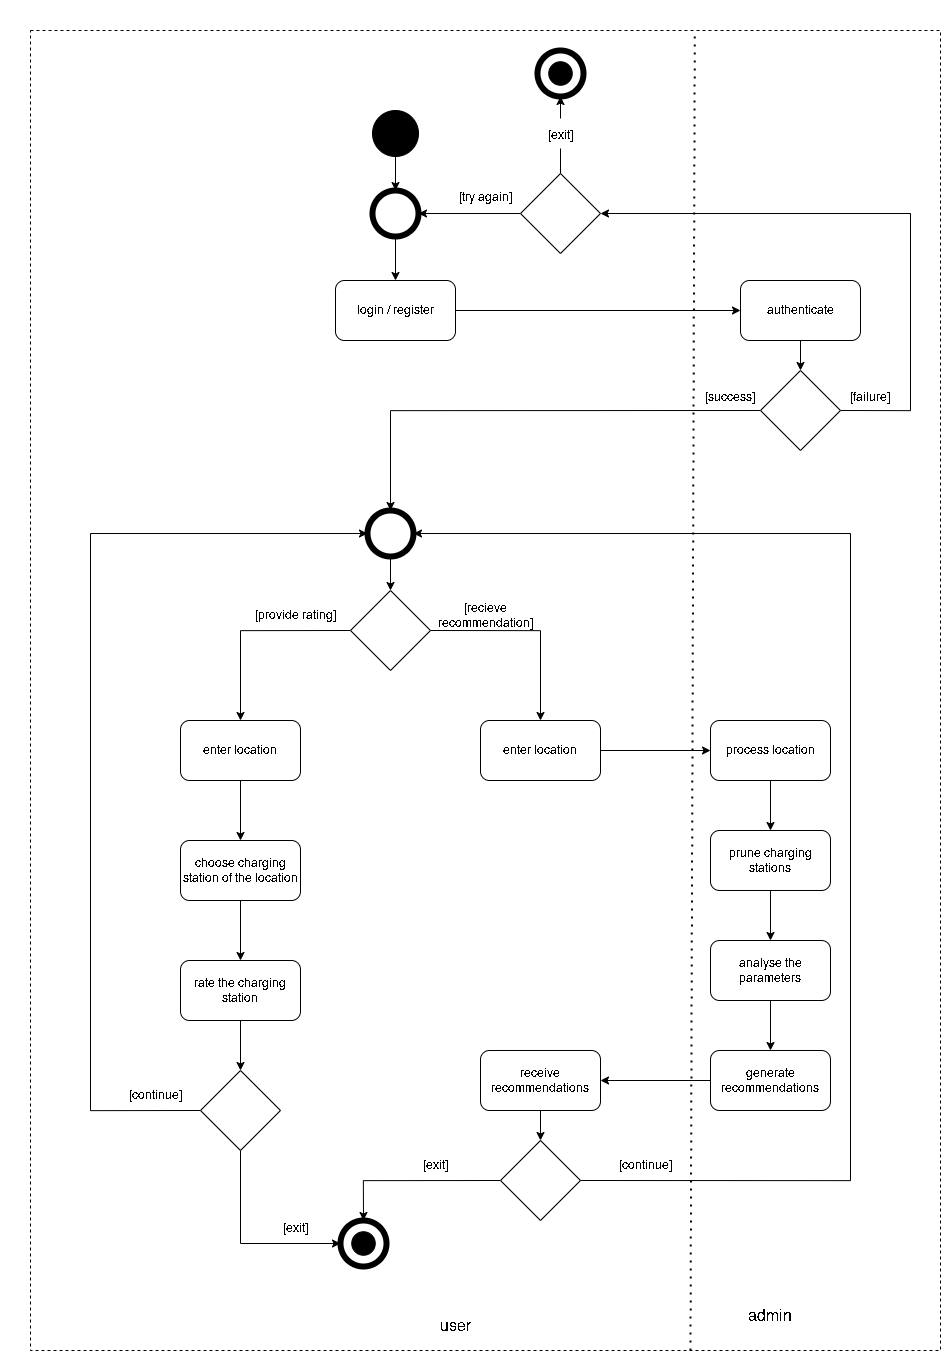

The diagram above was exported from draw.io. Its source (the exported page's mxGraphModel, read from the mxfile embedded in the PNG):
<mxGraphModel dx="2984" dy="2443" grid="1" gridSize="10" guides="1" tooltips="1" connect="1" arrows="1" fold="1" page="1" pageScale="1" pageWidth="850" pageHeight="1100" math="0" shadow="0">
  <root>
    <mxCell id="0" />
    <mxCell id="1" parent="0" />
    <mxCell id="k0FCMCj-9sdGETuAuXWd-75" value="" style="rounded=0;whiteSpace=wrap;html=1;dashed=1;strokeWidth=1;fontSize=12;fillColor=default;strokeColor=none;" vertex="1" parent="1">
      <mxGeometry x="-30" y="-470" width="950" height="1370" as="geometry" />
    </mxCell>
    <mxCell id="k0FCMCj-9sdGETuAuXWd-47" value="" style="rounded=0;whiteSpace=wrap;html=1;strokeWidth=1;fillColor=default;dashed=1;" vertex="1" parent="1">
      <mxGeometry y="-440" width="910" height="1320" as="geometry" />
    </mxCell>
    <mxCell id="k0FCMCj-9sdGETuAuXWd-52" style="edgeStyle=orthogonalEdgeStyle;rounded=0;orthogonalLoop=1;jettySize=auto;html=1;exitX=0.5;exitY=1;exitDx=0;exitDy=0;entryX=0.5;entryY=0;entryDx=0;entryDy=0;fontSize=16;" edge="1" parent="1" source="k0FCMCj-9sdGETuAuXWd-1" target="k0FCMCj-9sdGETuAuXWd-51">
      <mxGeometry relative="1" as="geometry" />
    </mxCell>
    <mxCell id="k0FCMCj-9sdGETuAuXWd-1" value="" style="ellipse;whiteSpace=wrap;html=1;aspect=fixed;fillColor=#000000;" vertex="1" parent="1">
      <mxGeometry x="342" y="-360" width="46" height="46" as="geometry" />
    </mxCell>
    <mxCell id="k0FCMCj-9sdGETuAuXWd-8" style="edgeStyle=orthogonalEdgeStyle;rounded=0;orthogonalLoop=1;jettySize=auto;html=1;exitX=0.5;exitY=1;exitDx=0;exitDy=0;entryX=0.5;entryY=0;entryDx=0;entryDy=0;" edge="1" parent="1" source="k0FCMCj-9sdGETuAuXWd-2" target="k0FCMCj-9sdGETuAuXWd-7">
      <mxGeometry relative="1" as="geometry" />
    </mxCell>
    <mxCell id="k0FCMCj-9sdGETuAuXWd-2" value="enter location" style="rounded=1;whiteSpace=wrap;html=1;fillColor=#FFFFFF;" vertex="1" parent="1">
      <mxGeometry x="150" y="250" width="120" height="60" as="geometry" />
    </mxCell>
    <mxCell id="k0FCMCj-9sdGETuAuXWd-5" style="edgeStyle=orthogonalEdgeStyle;rounded=0;orthogonalLoop=1;jettySize=auto;html=1;exitX=0;exitY=0.5;exitDx=0;exitDy=0;entryX=0.5;entryY=0;entryDx=0;entryDy=0;" edge="1" parent="1" source="k0FCMCj-9sdGETuAuXWd-3" target="k0FCMCj-9sdGETuAuXWd-2">
      <mxGeometry relative="1" as="geometry" />
    </mxCell>
    <mxCell id="k0FCMCj-9sdGETuAuXWd-16" style="edgeStyle=orthogonalEdgeStyle;rounded=0;orthogonalLoop=1;jettySize=auto;html=1;exitX=1;exitY=0.5;exitDx=0;exitDy=0;entryX=0.5;entryY=0;entryDx=0;entryDy=0;" edge="1" parent="1" source="k0FCMCj-9sdGETuAuXWd-3" target="k0FCMCj-9sdGETuAuXWd-15">
      <mxGeometry relative="1" as="geometry" />
    </mxCell>
    <mxCell id="k0FCMCj-9sdGETuAuXWd-3" value="" style="rhombus;whiteSpace=wrap;html=1;fillColor=#FFFFFF;" vertex="1" parent="1">
      <mxGeometry x="320" y="120" width="80" height="80" as="geometry" />
    </mxCell>
    <mxCell id="k0FCMCj-9sdGETuAuXWd-6" value="[provide rating]" style="text;html=1;strokeColor=none;fillColor=none;align=center;verticalAlign=middle;whiteSpace=wrap;rounded=0;" vertex="1" parent="1">
      <mxGeometry x="210" y="130" width="110" height="30" as="geometry" />
    </mxCell>
    <mxCell id="k0FCMCj-9sdGETuAuXWd-10" style="edgeStyle=orthogonalEdgeStyle;rounded=0;orthogonalLoop=1;jettySize=auto;html=1;exitX=0.5;exitY=1;exitDx=0;exitDy=0;entryX=0.5;entryY=0;entryDx=0;entryDy=0;" edge="1" parent="1" source="k0FCMCj-9sdGETuAuXWd-7" target="k0FCMCj-9sdGETuAuXWd-9">
      <mxGeometry relative="1" as="geometry" />
    </mxCell>
    <mxCell id="k0FCMCj-9sdGETuAuXWd-7" value="choose charging station of the location" style="rounded=1;whiteSpace=wrap;html=1;fillColor=#FFFFFF;" vertex="1" parent="1">
      <mxGeometry x="150" y="370" width="120" height="60" as="geometry" />
    </mxCell>
    <mxCell id="k0FCMCj-9sdGETuAuXWd-12" style="edgeStyle=orthogonalEdgeStyle;rounded=0;orthogonalLoop=1;jettySize=auto;html=1;exitX=0.5;exitY=1;exitDx=0;exitDy=0;entryX=0.5;entryY=0;entryDx=0;entryDy=0;" edge="1" parent="1" source="k0FCMCj-9sdGETuAuXWd-9" target="k0FCMCj-9sdGETuAuXWd-11">
      <mxGeometry relative="1" as="geometry" />
    </mxCell>
    <mxCell id="k0FCMCj-9sdGETuAuXWd-9" value="rate the charging station" style="rounded=1;whiteSpace=wrap;html=1;fillColor=#FFFFFF;" vertex="1" parent="1">
      <mxGeometry x="150" y="490" width="120" height="60" as="geometry" />
    </mxCell>
    <mxCell id="k0FCMCj-9sdGETuAuXWd-35" style="edgeStyle=orthogonalEdgeStyle;rounded=0;orthogonalLoop=1;jettySize=auto;html=1;exitX=0.5;exitY=1;exitDx=0;exitDy=0;entryX=0;entryY=0.5;entryDx=0;entryDy=0;" edge="1" parent="1" source="k0FCMCj-9sdGETuAuXWd-11" target="k0FCMCj-9sdGETuAuXWd-32">
      <mxGeometry relative="1" as="geometry" />
    </mxCell>
    <mxCell id="k0FCMCj-9sdGETuAuXWd-39" style="edgeStyle=orthogonalEdgeStyle;rounded=0;orthogonalLoop=1;jettySize=auto;html=1;exitX=0;exitY=0.5;exitDx=0;exitDy=0;entryX=0;entryY=0.5;entryDx=0;entryDy=0;" edge="1" parent="1" source="k0FCMCj-9sdGETuAuXWd-11" target="k0FCMCj-9sdGETuAuXWd-38">
      <mxGeometry relative="1" as="geometry">
        <Array as="points">
          <mxPoint x="60" y="640" />
          <mxPoint x="60" y="63" />
        </Array>
      </mxGeometry>
    </mxCell>
    <mxCell id="k0FCMCj-9sdGETuAuXWd-11" value="" style="rhombus;whiteSpace=wrap;html=1;fillColor=#FFFFFF;" vertex="1" parent="1">
      <mxGeometry x="170" y="600" width="80" height="80" as="geometry" />
    </mxCell>
    <mxCell id="k0FCMCj-9sdGETuAuXWd-13" value="[continue]" style="text;html=1;strokeColor=none;fillColor=none;align=center;verticalAlign=middle;whiteSpace=wrap;rounded=0;" vertex="1" parent="1">
      <mxGeometry x="70" y="610" width="110" height="30" as="geometry" />
    </mxCell>
    <mxCell id="k0FCMCj-9sdGETuAuXWd-14" value="[exit]" style="text;html=1;strokeColor=none;fillColor=none;align=center;verticalAlign=middle;whiteSpace=wrap;rounded=0;" vertex="1" parent="1">
      <mxGeometry x="350" y="680" width="110" height="30" as="geometry" />
    </mxCell>
    <mxCell id="k0FCMCj-9sdGETuAuXWd-23" style="edgeStyle=orthogonalEdgeStyle;rounded=0;orthogonalLoop=1;jettySize=auto;html=1;exitX=1;exitY=0.5;exitDx=0;exitDy=0;entryX=0;entryY=0.5;entryDx=0;entryDy=0;" edge="1" parent="1" source="k0FCMCj-9sdGETuAuXWd-15" target="k0FCMCj-9sdGETuAuXWd-18">
      <mxGeometry relative="1" as="geometry" />
    </mxCell>
    <mxCell id="k0FCMCj-9sdGETuAuXWd-15" value="enter location" style="rounded=1;whiteSpace=wrap;html=1;fillColor=#FFFFFF;" vertex="1" parent="1">
      <mxGeometry x="450" y="250" width="120" height="60" as="geometry" />
    </mxCell>
    <mxCell id="k0FCMCj-9sdGETuAuXWd-17" value="[recieve recommendation]" style="text;html=1;strokeColor=none;fillColor=none;align=center;verticalAlign=middle;whiteSpace=wrap;rounded=0;" vertex="1" parent="1">
      <mxGeometry x="400" y="130" width="110" height="30" as="geometry" />
    </mxCell>
    <mxCell id="k0FCMCj-9sdGETuAuXWd-24" style="edgeStyle=orthogonalEdgeStyle;rounded=0;orthogonalLoop=1;jettySize=auto;html=1;exitX=0.5;exitY=1;exitDx=0;exitDy=0;entryX=0.5;entryY=0;entryDx=0;entryDy=0;" edge="1" parent="1" source="k0FCMCj-9sdGETuAuXWd-18" target="k0FCMCj-9sdGETuAuXWd-19">
      <mxGeometry relative="1" as="geometry" />
    </mxCell>
    <mxCell id="k0FCMCj-9sdGETuAuXWd-18" value="process location" style="rounded=1;whiteSpace=wrap;html=1;fillColor=#FFFFFF;" vertex="1" parent="1">
      <mxGeometry x="680" y="250" width="120" height="60" as="geometry" />
    </mxCell>
    <mxCell id="k0FCMCj-9sdGETuAuXWd-25" style="edgeStyle=orthogonalEdgeStyle;rounded=0;orthogonalLoop=1;jettySize=auto;html=1;exitX=0.5;exitY=1;exitDx=0;exitDy=0;entryX=0.5;entryY=0;entryDx=0;entryDy=0;" edge="1" parent="1" source="k0FCMCj-9sdGETuAuXWd-19" target="k0FCMCj-9sdGETuAuXWd-20">
      <mxGeometry relative="1" as="geometry" />
    </mxCell>
    <mxCell id="k0FCMCj-9sdGETuAuXWd-19" value="prune charging stations" style="rounded=1;whiteSpace=wrap;html=1;fillColor=#FFFFFF;" vertex="1" parent="1">
      <mxGeometry x="680" y="360" width="120" height="60" as="geometry" />
    </mxCell>
    <mxCell id="k0FCMCj-9sdGETuAuXWd-26" style="edgeStyle=orthogonalEdgeStyle;rounded=0;orthogonalLoop=1;jettySize=auto;html=1;exitX=0.5;exitY=1;exitDx=0;exitDy=0;entryX=0.5;entryY=0;entryDx=0;entryDy=0;" edge="1" parent="1" source="k0FCMCj-9sdGETuAuXWd-20" target="k0FCMCj-9sdGETuAuXWd-21">
      <mxGeometry relative="1" as="geometry" />
    </mxCell>
    <mxCell id="k0FCMCj-9sdGETuAuXWd-20" value="analyse the parameters" style="rounded=1;whiteSpace=wrap;html=1;fillColor=#FFFFFF;" vertex="1" parent="1">
      <mxGeometry x="680" y="470" width="120" height="60" as="geometry" />
    </mxCell>
    <mxCell id="k0FCMCj-9sdGETuAuXWd-27" style="edgeStyle=orthogonalEdgeStyle;rounded=0;orthogonalLoop=1;jettySize=auto;html=1;exitX=0;exitY=0.5;exitDx=0;exitDy=0;entryX=1;entryY=0.5;entryDx=0;entryDy=0;" edge="1" parent="1" source="k0FCMCj-9sdGETuAuXWd-21" target="k0FCMCj-9sdGETuAuXWd-22">
      <mxGeometry relative="1" as="geometry" />
    </mxCell>
    <mxCell id="k0FCMCj-9sdGETuAuXWd-21" value="generate recommendations" style="rounded=1;whiteSpace=wrap;html=1;fillColor=#FFFFFF;" vertex="1" parent="1">
      <mxGeometry x="680" y="580" width="120" height="60" as="geometry" />
    </mxCell>
    <mxCell id="k0FCMCj-9sdGETuAuXWd-30" style="edgeStyle=orthogonalEdgeStyle;rounded=0;orthogonalLoop=1;jettySize=auto;html=1;exitX=0.5;exitY=1;exitDx=0;exitDy=0;entryX=0.5;entryY=0;entryDx=0;entryDy=0;" edge="1" parent="1" source="k0FCMCj-9sdGETuAuXWd-22" target="k0FCMCj-9sdGETuAuXWd-29">
      <mxGeometry relative="1" as="geometry" />
    </mxCell>
    <mxCell id="k0FCMCj-9sdGETuAuXWd-22" value="receive recommendations" style="rounded=1;whiteSpace=wrap;html=1;fillColor=#FFFFFF;" vertex="1" parent="1">
      <mxGeometry x="450" y="580" width="120" height="60" as="geometry" />
    </mxCell>
    <mxCell id="k0FCMCj-9sdGETuAuXWd-36" style="edgeStyle=orthogonalEdgeStyle;rounded=0;orthogonalLoop=1;jettySize=auto;html=1;exitX=0;exitY=0.5;exitDx=0;exitDy=0;entryX=0.5;entryY=0;entryDx=0;entryDy=0;" edge="1" parent="1" source="k0FCMCj-9sdGETuAuXWd-29" target="k0FCMCj-9sdGETuAuXWd-32">
      <mxGeometry relative="1" as="geometry" />
    </mxCell>
    <mxCell id="k0FCMCj-9sdGETuAuXWd-41" style="edgeStyle=orthogonalEdgeStyle;rounded=0;orthogonalLoop=1;jettySize=auto;html=1;exitX=1;exitY=0.5;exitDx=0;exitDy=0;entryX=1;entryY=0.5;entryDx=0;entryDy=0;" edge="1" parent="1" source="k0FCMCj-9sdGETuAuXWd-29" target="k0FCMCj-9sdGETuAuXWd-38">
      <mxGeometry relative="1" as="geometry">
        <Array as="points">
          <mxPoint x="820" y="710" />
          <mxPoint x="820" y="63" />
        </Array>
      </mxGeometry>
    </mxCell>
    <mxCell id="k0FCMCj-9sdGETuAuXWd-29" value="" style="rhombus;whiteSpace=wrap;html=1;fillColor=#FFFFFF;" vertex="1" parent="1">
      <mxGeometry x="470" y="670" width="80" height="80" as="geometry" />
    </mxCell>
    <mxCell id="k0FCMCj-9sdGETuAuXWd-34" value="" style="group" vertex="1" connectable="0" parent="1">
      <mxGeometry x="310" y="750" width="46" height="46" as="geometry" />
    </mxCell>
    <mxCell id="k0FCMCj-9sdGETuAuXWd-31" value="" style="ellipse;whiteSpace=wrap;html=1;aspect=fixed;fillColor=#000000;" vertex="1" parent="k0FCMCj-9sdGETuAuXWd-34">
      <mxGeometry x="11.25" y="11.25" width="23.5" height="23.5" as="geometry" />
    </mxCell>
    <mxCell id="k0FCMCj-9sdGETuAuXWd-32" value="" style="ellipse;whiteSpace=wrap;html=1;aspect=fixed;fillColor=none;strokeWidth=6;" vertex="1" parent="k0FCMCj-9sdGETuAuXWd-34">
      <mxGeometry width="46" height="46" as="geometry" />
    </mxCell>
    <mxCell id="k0FCMCj-9sdGETuAuXWd-37" value="[exit]" style="text;html=1;strokeColor=none;fillColor=none;align=center;verticalAlign=middle;whiteSpace=wrap;rounded=0;" vertex="1" parent="1">
      <mxGeometry x="210" y="743" width="110" height="30" as="geometry" />
    </mxCell>
    <mxCell id="k0FCMCj-9sdGETuAuXWd-43" style="edgeStyle=orthogonalEdgeStyle;rounded=0;orthogonalLoop=1;jettySize=auto;html=1;exitX=0.5;exitY=1;exitDx=0;exitDy=0;entryX=0.5;entryY=0;entryDx=0;entryDy=0;" edge="1" parent="1" source="k0FCMCj-9sdGETuAuXWd-38" target="k0FCMCj-9sdGETuAuXWd-3">
      <mxGeometry relative="1" as="geometry" />
    </mxCell>
    <mxCell id="k0FCMCj-9sdGETuAuXWd-38" value="" style="ellipse;whiteSpace=wrap;html=1;aspect=fixed;fillColor=none;strokeWidth=6;" vertex="1" parent="1">
      <mxGeometry x="337" y="40" width="46" height="46" as="geometry" />
    </mxCell>
    <mxCell id="k0FCMCj-9sdGETuAuXWd-42" value="[continue]" style="text;html=1;strokeColor=none;fillColor=none;align=center;verticalAlign=middle;whiteSpace=wrap;rounded=0;" vertex="1" parent="1">
      <mxGeometry x="560" y="680" width="110" height="30" as="geometry" />
    </mxCell>
    <mxCell id="k0FCMCj-9sdGETuAuXWd-45" value="" style="endArrow=none;dashed=1;html=1;dashPattern=1 3;strokeWidth=2;rounded=0;entryX=0.73;entryY=0.001;entryDx=0;entryDy=0;entryPerimeter=0;" edge="1" parent="1" target="k0FCMCj-9sdGETuAuXWd-47">
      <mxGeometry width="50" height="50" relative="1" as="geometry">
        <mxPoint x="660" y="880" as="sourcePoint" />
        <mxPoint x="660" y="-160" as="targetPoint" />
      </mxGeometry>
    </mxCell>
    <mxCell id="k0FCMCj-9sdGETuAuXWd-48" value="&lt;font style=&quot;font-size: 16px;&quot;&gt;user&lt;/font&gt;" style="text;html=1;strokeColor=none;fillColor=none;align=center;verticalAlign=middle;whiteSpace=wrap;rounded=0;" vertex="1" parent="1">
      <mxGeometry x="395" y="840" width="60" height="30" as="geometry" />
    </mxCell>
    <mxCell id="k0FCMCj-9sdGETuAuXWd-49" value="&lt;font style=&quot;font-size: 16px;&quot;&gt;admin&lt;/font&gt;" style="text;html=1;strokeColor=none;fillColor=none;align=center;verticalAlign=middle;whiteSpace=wrap;rounded=0;" vertex="1" parent="1">
      <mxGeometry x="710" y="830" width="60" height="30" as="geometry" />
    </mxCell>
    <mxCell id="k0FCMCj-9sdGETuAuXWd-58" style="edgeStyle=orthogonalEdgeStyle;rounded=0;orthogonalLoop=1;jettySize=auto;html=1;exitX=1;exitY=0.5;exitDx=0;exitDy=0;entryX=0;entryY=0.5;entryDx=0;entryDy=0;fontSize=12;" edge="1" parent="1" source="k0FCMCj-9sdGETuAuXWd-50" target="k0FCMCj-9sdGETuAuXWd-57">
      <mxGeometry relative="1" as="geometry" />
    </mxCell>
    <mxCell id="k0FCMCj-9sdGETuAuXWd-50" value="login / register" style="rounded=1;whiteSpace=wrap;html=1;fillColor=#FFFFFF;" vertex="1" parent="1">
      <mxGeometry x="305" y="-190" width="120" height="60" as="geometry" />
    </mxCell>
    <mxCell id="k0FCMCj-9sdGETuAuXWd-53" style="edgeStyle=orthogonalEdgeStyle;rounded=0;orthogonalLoop=1;jettySize=auto;html=1;exitX=0.5;exitY=1;exitDx=0;exitDy=0;entryX=0.5;entryY=0;entryDx=0;entryDy=0;fontSize=16;" edge="1" parent="1" source="k0FCMCj-9sdGETuAuXWd-51" target="k0FCMCj-9sdGETuAuXWd-50">
      <mxGeometry relative="1" as="geometry" />
    </mxCell>
    <mxCell id="k0FCMCj-9sdGETuAuXWd-51" value="" style="ellipse;whiteSpace=wrap;html=1;aspect=fixed;fillColor=none;strokeWidth=6;" vertex="1" parent="1">
      <mxGeometry x="342" y="-280" width="46" height="46" as="geometry" />
    </mxCell>
    <mxCell id="k0FCMCj-9sdGETuAuXWd-55" style="edgeStyle=orthogonalEdgeStyle;rounded=0;orthogonalLoop=1;jettySize=auto;html=1;exitX=0;exitY=0.5;exitDx=0;exitDy=0;entryX=0.5;entryY=0;entryDx=0;entryDy=0;fontSize=16;" edge="1" parent="1" source="k0FCMCj-9sdGETuAuXWd-54" target="k0FCMCj-9sdGETuAuXWd-38">
      <mxGeometry relative="1" as="geometry" />
    </mxCell>
    <mxCell id="k0FCMCj-9sdGETuAuXWd-60" style="edgeStyle=orthogonalEdgeStyle;rounded=0;orthogonalLoop=1;jettySize=auto;html=1;exitX=1;exitY=0.5;exitDx=0;exitDy=0;fontSize=12;entryX=1;entryY=0.5;entryDx=0;entryDy=0;" edge="1" parent="1" source="k0FCMCj-9sdGETuAuXWd-54" target="k0FCMCj-9sdGETuAuXWd-62">
      <mxGeometry relative="1" as="geometry">
        <mxPoint x="660" y="-250" as="targetPoint" />
        <Array as="points">
          <mxPoint x="880" y="-60" />
          <mxPoint x="880" y="-257" />
        </Array>
      </mxGeometry>
    </mxCell>
    <mxCell id="k0FCMCj-9sdGETuAuXWd-54" value="" style="rhombus;whiteSpace=wrap;html=1;fillColor=#FFFFFF;" vertex="1" parent="1">
      <mxGeometry x="730" y="-100" width="80" height="80" as="geometry" />
    </mxCell>
    <mxCell id="k0FCMCj-9sdGETuAuXWd-56" value="&lt;font style=&quot;font-size: 12px;&quot;&gt;[success]&lt;/font&gt;" style="text;html=1;strokeColor=none;fillColor=none;align=center;verticalAlign=middle;whiteSpace=wrap;rounded=0;fontSize=16;" vertex="1" parent="1">
      <mxGeometry x="670" y="-90" width="60" height="30" as="geometry" />
    </mxCell>
    <mxCell id="k0FCMCj-9sdGETuAuXWd-59" style="edgeStyle=orthogonalEdgeStyle;rounded=0;orthogonalLoop=1;jettySize=auto;html=1;exitX=0.5;exitY=1;exitDx=0;exitDy=0;entryX=0.5;entryY=0;entryDx=0;entryDy=0;fontSize=12;" edge="1" parent="1" source="k0FCMCj-9sdGETuAuXWd-57" target="k0FCMCj-9sdGETuAuXWd-54">
      <mxGeometry relative="1" as="geometry" />
    </mxCell>
    <mxCell id="k0FCMCj-9sdGETuAuXWd-57" value="authenticate" style="rounded=1;whiteSpace=wrap;html=1;fillColor=#FFFFFF;" vertex="1" parent="1">
      <mxGeometry x="710" y="-190" width="120" height="60" as="geometry" />
    </mxCell>
    <mxCell id="k0FCMCj-9sdGETuAuXWd-61" value="&lt;font style=&quot;font-size: 12px;&quot;&gt;[failure]&lt;/font&gt;" style="text;html=1;strokeColor=none;fillColor=none;align=center;verticalAlign=middle;whiteSpace=wrap;rounded=0;fontSize=16;" vertex="1" parent="1">
      <mxGeometry x="810" y="-90" width="60" height="30" as="geometry" />
    </mxCell>
    <mxCell id="k0FCMCj-9sdGETuAuXWd-63" style="edgeStyle=orthogonalEdgeStyle;rounded=0;orthogonalLoop=1;jettySize=auto;html=1;exitX=0;exitY=0.5;exitDx=0;exitDy=0;entryX=1;entryY=0.5;entryDx=0;entryDy=0;fontSize=12;" edge="1" parent="1" source="k0FCMCj-9sdGETuAuXWd-62" target="k0FCMCj-9sdGETuAuXWd-51">
      <mxGeometry relative="1" as="geometry" />
    </mxCell>
    <mxCell id="k0FCMCj-9sdGETuAuXWd-72" style="edgeStyle=orthogonalEdgeStyle;rounded=0;orthogonalLoop=1;jettySize=auto;html=1;exitX=0.5;exitY=0;exitDx=0;exitDy=0;entryX=0.5;entryY=1;entryDx=0;entryDy=0;fontSize=12;startArrow=none;" edge="1" parent="1" source="k0FCMCj-9sdGETuAuXWd-73" target="k0FCMCj-9sdGETuAuXWd-71">
      <mxGeometry relative="1" as="geometry" />
    </mxCell>
    <mxCell id="k0FCMCj-9sdGETuAuXWd-62" value="" style="rhombus;whiteSpace=wrap;html=1;fillColor=#FFFFFF;" vertex="1" parent="1">
      <mxGeometry x="490" y="-297" width="80" height="80" as="geometry" />
    </mxCell>
    <mxCell id="k0FCMCj-9sdGETuAuXWd-65" value="&lt;font style=&quot;font-size: 12px;&quot;&gt;[try again]&lt;/font&gt;" style="text;html=1;strokeColor=none;fillColor=none;align=center;verticalAlign=middle;whiteSpace=wrap;rounded=0;fontSize=16;" vertex="1" parent="1">
      <mxGeometry x="425" y="-290" width="60" height="30" as="geometry" />
    </mxCell>
    <mxCell id="k0FCMCj-9sdGETuAuXWd-69" value="" style="group" vertex="1" connectable="0" parent="1">
      <mxGeometry x="507" y="-420" width="46" height="46" as="geometry" />
    </mxCell>
    <mxCell id="k0FCMCj-9sdGETuAuXWd-70" value="" style="ellipse;whiteSpace=wrap;html=1;aspect=fixed;fillColor=#000000;" vertex="1" parent="k0FCMCj-9sdGETuAuXWd-69">
      <mxGeometry x="11.25" y="11.25" width="23.5" height="23.5" as="geometry" />
    </mxCell>
    <mxCell id="k0FCMCj-9sdGETuAuXWd-71" value="" style="ellipse;whiteSpace=wrap;html=1;aspect=fixed;fillColor=none;strokeWidth=6;" vertex="1" parent="k0FCMCj-9sdGETuAuXWd-69">
      <mxGeometry width="46" height="46" as="geometry" />
    </mxCell>
    <mxCell id="k0FCMCj-9sdGETuAuXWd-74" value="" style="edgeStyle=orthogonalEdgeStyle;rounded=0;orthogonalLoop=1;jettySize=auto;html=1;exitX=0.5;exitY=0;exitDx=0;exitDy=0;entryX=0.5;entryY=1;entryDx=0;entryDy=0;fontSize=12;endArrow=none;" edge="1" parent="1" source="k0FCMCj-9sdGETuAuXWd-62" target="k0FCMCj-9sdGETuAuXWd-73">
      <mxGeometry relative="1" as="geometry">
        <mxPoint x="530" y="-297" as="sourcePoint" />
        <mxPoint x="530" y="-360" as="targetPoint" />
      </mxGeometry>
    </mxCell>
    <mxCell id="k0FCMCj-9sdGETuAuXWd-73" value="&lt;font style=&quot;font-size: 12px;&quot;&gt;[exit]&lt;/font&gt;" style="text;html=1;strokeColor=none;fillColor=none;align=center;verticalAlign=middle;whiteSpace=wrap;rounded=0;fontSize=16;" vertex="1" parent="1">
      <mxGeometry x="500" y="-352" width="60" height="30" as="geometry" />
    </mxCell>
  </root>
</mxGraphModel>